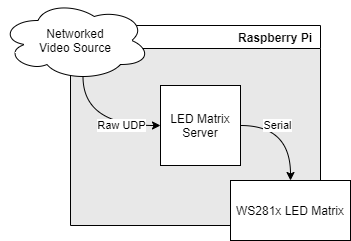

The diagram above was exported from draw.io. Its source (the exported page's mxGraphModel, read from the mxfile embedded in the PNG):
<mxGraphModel dx="1318" dy="540" grid="1" gridSize="10" guides="1" tooltips="1" connect="1" arrows="1" fold="1" page="1" pageScale="1" pageWidth="300" pageHeight="250" math="0" shadow="0">
  <root>
    <mxCell id="0" />
    <mxCell id="1" parent="0" />
    <mxCell id="11" value="Raspberry Pi" style="swimlane;align=right;spacingRight=6;swimlaneFillColor=#E8E8E8;" vertex="1" parent="1">
      <mxGeometry x="-130" y="275" width="250" height="200" as="geometry" />
    </mxCell>
    <mxCell id="5" style="edgeStyle=orthogonalEdgeStyle;orthogonalLoop=1;jettySize=auto;html=1;exitX=0.55;exitY=0.95;exitDx=0;exitDy=0;exitPerimeter=0;entryX=0;entryY=0.5;entryDx=0;entryDy=0;curved=1;" parent="1" source="2" target="3" edge="1">
      <mxGeometry relative="1" as="geometry">
        <Array as="points">
          <mxPoint x="-117" y="375" />
        </Array>
      </mxGeometry>
    </mxCell>
    <mxCell id="10" value="Raw UDP" style="edgeLabel;html=1;align=center;verticalAlign=middle;resizable=0;points=[];" parent="5" vertex="1" connectable="0">
      <mxGeometry x="0.1242" y="1" relative="1" as="geometry">
        <mxPoint x="16" as="offset" />
      </mxGeometry>
    </mxCell>
    <mxCell id="2" value="Networked&lt;br&gt;Video Source" style="ellipse;shape=cloud;whiteSpace=wrap;html=1;" parent="1" vertex="1">
      <mxGeometry x="-200" y="250" width="150" height="80" as="geometry" />
    </mxCell>
    <mxCell id="7" style="edgeStyle=orthogonalEdgeStyle;orthogonalLoop=1;jettySize=auto;html=1;exitX=1;exitY=0.5;exitDx=0;exitDy=0;entryX=0.5;entryY=0;entryDx=0;entryDy=0;curved=1;" parent="1" source="3" target="8" edge="1">
      <mxGeometry relative="1" as="geometry">
        <mxPoint x="80" y="420" as="targetPoint" />
      </mxGeometry>
    </mxCell>
    <mxCell id="9" value="Serial" style="edgeLabel;html=1;align=center;verticalAlign=middle;resizable=0;points=[];" parent="7" vertex="1" connectable="0">
      <mxGeometry x="-0.3143" y="1" relative="1" as="geometry">
        <mxPoint as="offset" />
      </mxGeometry>
    </mxCell>
    <mxCell id="3" value="LED Matrix Server" style="whiteSpace=wrap;html=1;aspect=fixed;" parent="1" vertex="1">
      <mxGeometry x="-40" y="335" width="80" height="80" as="geometry" />
    </mxCell>
    <mxCell id="8" value="WS281x LED Matrix" style="rounded=0;whiteSpace=wrap;html=1;" parent="1" vertex="1">
      <mxGeometry x="30" y="430" width="120" height="60" as="geometry" />
    </mxCell>
  </root>
</mxGraphModel>